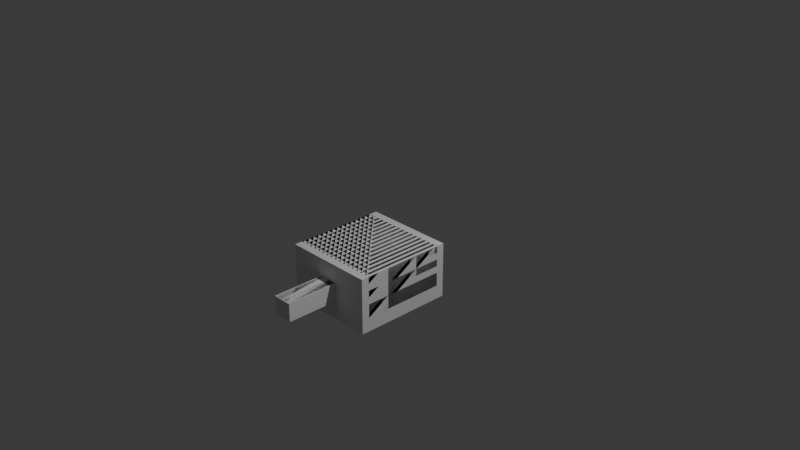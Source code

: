 # Source: personajeM.blend  (saved by Blender 5.1.30; exported with 4.5.12 LTS)
import bpy
from mathutils import Matrix  # noqa: F401  (used for matrix-valued properties, if any)

bpy.ops.wm.read_factory_settings(use_empty=True)
scene = bpy.context.scene
scene.name = 'Scene'

# ---- collections
col_collection = bpy.data.collections.new('Collection'); scene.collection.children.link(col_collection)

# ---- materials (node trees are filled in below, after node groups)
mat_material = bpy.data.materials.new('Material')
mat_material.alpha_threshold = 0.0
mat_material.use_backface_culling_lightprobe_volume = False
mat_material.roughness = 0.5
mat_material.line_color = (0.0, 0.0, 0.0, 1.0)
mat_material_001 = bpy.data.materials.new('Material.001')
mat_material_001.alpha_threshold = 0.0
mat_material_001.use_backface_culling_lightprobe_volume = False
mat_material_001.roughness = 0.5
mat_material_001.line_color = (0.0, 0.0, 0.0, 1.0)
mat_material_002 = bpy.data.materials.new('Material.002')
mat_material_002.alpha_threshold = 0.0
mat_material_002.use_backface_culling_lightprobe_volume = False
mat_material_002.roughness = 0.5
mat_material_002.line_color = (0.0, 0.0, 0.0, 1.0)
mat_material_003 = bpy.data.materials.new('Material.003')
mat_material_003.alpha_threshold = 0.0
mat_material_003.use_backface_culling_lightprobe_volume = False
mat_material_003.roughness = 0.5
mat_material_003.line_color = (0.0, 0.0, 0.0, 1.0)

# ---- material node trees
mat_material.use_nodes = True; mat_material.node_tree.nodes.clear()
_N = mat_material.node_tree.nodes; _L = mat_material.node_tree.links
n0 = _N.new('ShaderNodeOutputMaterial'); n0.name = 'Material Output'; n0.location = (200, 100)
n1 = _N.new('ShaderNodeBsdfPrincipled'); n1.name = 'Principled BSDF'; n1.location = (-200, 100)
_L.new(n1.outputs[0], n0.inputs[0])
n0.is_active_output = True
mat_material_001.use_nodes = True; mat_material_001.node_tree.nodes.clear()
_N = mat_material_001.node_tree.nodes; _L = mat_material_001.node_tree.links
n0 = _N.new('ShaderNodeOutputMaterial'); n0.name = 'Material Output'; n0.location = (200, 100)
n1 = _N.new('ShaderNodeBsdfPrincipled'); n1.name = 'Principled BSDF'; n1.location = (-200, 100)
_L.new(n1.outputs[0], n0.inputs[0])
n0.is_active_output = True
mat_material_002.use_nodes = True; mat_material_002.node_tree.nodes.clear()
_N = mat_material_002.node_tree.nodes; _L = mat_material_002.node_tree.links
n0 = _N.new('ShaderNodeOutputMaterial'); n0.name = 'Material Output'; n0.location = (200, 100)
n1 = _N.new('ShaderNodeBsdfPrincipled'); n1.name = 'Principled BSDF'; n1.location = (-200, 100)
_L.new(n1.outputs[0], n0.inputs[0])
n0.is_active_output = True
mat_material_003.use_nodes = True; mat_material_003.node_tree.nodes.clear()
_N = mat_material_003.node_tree.nodes; _L = mat_material_003.node_tree.links
n0 = _N.new('ShaderNodeOutputMaterial'); n0.name = 'Material Output'; n0.location = (200, 100)
n1 = _N.new('ShaderNodeBsdfPrincipled'); n1.name = 'Principled BSDF'; n1.location = (-200, 100)
_L.new(n1.outputs[0], n0.inputs[0])
n0.is_active_output = True

# ---- world
world_world = bpy.data.worlds.new('World'); scene.world = world_world
world_world.use_nodes = True; world_world.node_tree.nodes.clear()
_N = world_world.node_tree.nodes; _L = world_world.node_tree.links
n0 = _N.new('ShaderNodeOutputWorld'); n0.name = 'World Output'; n0.location = (200, 100)
n1 = _N.new('ShaderNodeBackground'); n1.name = 'Background'; n1.location = (-200, 100)
n1.inputs[0].default_value = (0.05088, 0.05088, 0.05088, 1.0)
_L.new(n1.outputs[0], n0.inputs[0])
n0.is_active_output = True
world_world.color = (0.05088, 0.05088, 0.05088)
world_world.sun_shadow_jitter_overblur = 0.0

# ---- cameras
cam_camera = bpy.data.cameras.new('Camera')
cam_camera.clip_end = 100.0
cam_camera.ortho_scale = 7.314

# ---- lights
light_light = bpy.data.lights.new('Light', 'POINT')
light_light.energy = 1000.0
light_light.shadow_soft_size = 0.1

# ---- meshes
me_cube = bpy.data.meshes.new('Cube')
me_cube.from_pydata([(1.0, 1.0, 1.0), (1.0, 1.0, -1.0), (1.0, -1.0, 1.0), (1.0, -1.0, -1.0), (-1.0, 1.0, 1.0), (-1.0, 1.0, -1.0), (-1.0, -1.0, 1.0), (-1.0, -1.0, -1.0)], [], [(0, 4, 6, 2), (3, 2, 6, 7), (7, 6, 4, 5), (5, 1, 3, 7), (1, 0, 2, 3), (5, 4, 0, 1)])
_uv = me_cube.uv_layers.new(name='UVMap')
_uv.uv.foreach_set('vector', [0.625, 0.5, 0.875, 0.5, 0.875, 0.75, 0.625, 0.75, 0.375, 0.75, 0.625, 0.75, 0.625, 1.0, 0.375, 1.0, 0.375, 0.0, 0.625, 0.0, 0.625, 0.25, 0.375, 0.25, 0.125, 0.5, 0.375, 0.5, 0.375, 0.75, 0.125, 0.75, 0.375, 0.5, 0.625, 0.5, 0.625, 0.75, 0.375, 0.75, 0.375, 0.25, 0.625, 0.25, 0.625, 0.5, 0.375, 0.5])
me_cube.materials.append(mat_material)
me_cube.use_mirror_vertex_groups = False
me_cube.update()
me_cube_001 = bpy.data.meshes.new('Cube.001')
me_cube_001.from_pydata([(1.0, 1.0, 1.0), (1.0, 1.0, -1.0), (1.0, -1.0, 1.0), (1.0, -1.0, -1.0), (-1.0, 1.0, 1.0), (-1.0, 1.0, -1.0), (-1.0, -1.0, 1.0), (-1.0, -1.0, -1.0)], [], [(0, 4, 6, 2), (3, 2, 6, 7), (7, 6, 4, 5), (5, 1, 3, 7), (1, 0, 2, 3), (5, 4, 0, 1)])
_uv = me_cube_001.uv_layers.new(name='UVMap')
_uv.uv.foreach_set('vector', [0.625, 0.5, 0.875, 0.5, 0.875, 0.75, 0.625, 0.75, 0.375, 0.75, 0.625, 0.75, 0.625, 1.0, 0.375, 1.0, 0.375, 0.0, 0.625, 0.0, 0.625, 0.25, 0.375, 0.25, 0.125, 0.5, 0.375, 0.5, 0.375, 0.75, 0.125, 0.75, 0.375, 0.5, 0.625, 0.5, 0.625, 0.75, 0.375, 0.75, 0.375, 0.25, 0.625, 0.25, 0.625, 0.5, 0.375, 0.5])
me_cube_001.materials.append(mat_material_001)
me_cube_001.use_mirror_vertex_groups = False
me_cube_001.update()
me_cube_002 = bpy.data.meshes.new('Cube.002')
me_cube_002.from_pydata([(1.0, 1.0, 1.0), (1.0, 1.0, -1.0), (1.0, -1.0, 1.0), (1.0, -1.0, -1.0), (-1.0, 1.0, 1.0), (-1.0, 1.0, -1.0), (-1.0, -1.0, 1.0), (-1.0, -1.0, -1.0)], [], [(0, 4, 6, 2), (3, 2, 6, 7), (7, 6, 4, 5), (5, 1, 3, 7), (1, 0, 2, 3), (5, 4, 0, 1)])
_uv = me_cube_002.uv_layers.new(name='UVMap')
_uv.uv.foreach_set('vector', [0.625, 0.5, 0.875, 0.5, 0.875, 0.75, 0.625, 0.75, 0.375, 0.75, 0.625, 0.75, 0.625, 1.0, 0.375, 1.0, 0.375, 0.0, 0.625, 0.0, 0.625, 0.25, 0.375, 0.25, 0.125, 0.5, 0.375, 0.5, 0.375, 0.75, 0.125, 0.75, 0.375, 0.5, 0.625, 0.5, 0.625, 0.75, 0.375, 0.75, 0.375, 0.25, 0.625, 0.25, 0.625, 0.5, 0.375, 0.5])
me_cube_002.materials.append(mat_material_002)
me_cube_002.use_mirror_vertex_groups = False
me_cube_002.update()
me_cube_003 = bpy.data.meshes.new('Cube.003')
me_cube_003.from_pydata([(1.0, 1.0, 1.0), (1.0, 1.0, -1.0), (1.0, -1.0, 1.0), (1.0, -1.0, -1.0), (-1.0, 1.0, 1.0), (-1.0, 1.0, -1.0), (-1.0, -1.0, 1.0), (-1.0, -1.0, -1.0)], [], [(0, 4, 6, 2), (3, 2, 6, 7), (7, 6, 4, 5), (5, 1, 3, 7), (1, 0, 2, 3), (5, 4, 0, 1)])
_uv = me_cube_003.uv_layers.new(name='UVMap')
_uv.uv.foreach_set('vector', [0.625, 0.5, 0.875, 0.5, 0.875, 0.75, 0.625, 0.75, 0.375, 0.75, 0.625, 0.75, 0.625, 1.0, 0.375, 1.0, 0.375, 0.0, 0.625, 0.0, 0.625, 0.25, 0.375, 0.25, 0.125, 0.5, 0.375, 0.5, 0.375, 0.75, 0.125, 0.75, 0.375, 0.5, 0.625, 0.5, 0.625, 0.75, 0.375, 0.75, 0.375, 0.25, 0.625, 0.25, 0.625, 0.5, 0.375, 0.5])
me_cube_003.materials.append(mat_material_003)
me_cube_003.use_mirror_vertex_groups = False
me_cube_003.update()
me_cube_004 = bpy.data.meshes.new('Cube.004')
me_cube_004.from_pydata([(-1.0, -1.0, -1.0), (-1.0, -1.0, 1.0), (-1.0, 1.0, -1.0), (-1.0, 1.0, 1.0), (1.0, -1.0, -1.0), (1.0, -1.0, 1.0), (1.0, 1.0, -1.0), (1.0, 1.0, 1.0)], [], [(0, 1, 3, 2), (2, 3, 7, 6), (6, 7, 5, 4), (4, 5, 1, 0), (2, 6, 4, 0), (7, 3, 1, 5)])
_uv = me_cube_004.uv_layers.new(name='UVMap')
_uv.uv.foreach_set('vector', [0.375, 0.0, 0.625, 0.0, 0.625, 0.25, 0.375, 0.25, 0.375, 0.25, 0.625, 0.25, 0.625, 0.5, 0.375, 0.5, 0.375, 0.5, 0.625, 0.5, 0.625, 0.75, 0.375, 0.75, 0.375, 0.75, 0.625, 0.75, 0.625, 1.0, 0.375, 1.0, 0.125, 0.5, 0.375, 0.5, 0.375, 0.75, 0.125, 0.75, 0.625, 0.5, 0.875, 0.5, 0.875, 0.75, 0.625, 0.75])
me_cube_004.update()
me_cube_005 = bpy.data.meshes.new('Cube.005')
me_cube_005.from_pydata([(-1.0, -1.0, -1.0), (-1.0, -1.0, 1.0), (-1.0, 1.0, -1.0), (-1.0, 1.0, 1.0), (1.0, -1.0, -1.0), (1.0, -1.0, 1.0), (1.0, 1.0, -1.0), (1.0, 1.0, 1.0)], [], [(0, 1, 3, 2), (2, 3, 7, 6), (6, 7, 5, 4), (4, 5, 1, 0), (2, 6, 4, 0), (7, 3, 1, 5)])
_uv = me_cube_005.uv_layers.new(name='UVMap')
_uv.uv.foreach_set('vector', [0.375, 0.0, 0.625, 0.0, 0.625, 0.25, 0.375, 0.25, 0.375, 0.25, 0.625, 0.25, 0.625, 0.5, 0.375, 0.5, 0.375, 0.5, 0.625, 0.5, 0.625, 0.75, 0.375, 0.75, 0.375, 0.75, 0.625, 0.75, 0.625, 1.0, 0.375, 1.0, 0.125, 0.5, 0.375, 0.5, 0.375, 0.75, 0.125, 0.75, 0.625, 0.5, 0.875, 0.5, 0.875, 0.75, 0.625, 0.75])
me_cube_005.update()
arm_armature = bpy.data.armatures.new('Armature')  # bones are not reproduced

# ---- objects
ob_cube = bpy.data.objects.new('Cube', me_cube)
ob_light = bpy.data.objects.new('Light', light_light)
ob_camera = bpy.data.objects.new('Camera', cam_camera)
ob_cube_001 = bpy.data.objects.new('Cube.001', me_cube_001)
ob_cube_002 = bpy.data.objects.new('Cube.002', me_cube_002)
ob_cube_003 = bpy.data.objects.new('Cube.003', me_cube_003)
ob_armature = bpy.data.objects.new('Armature', arm_armature)
ob_cube_004 = bpy.data.objects.new('Cube.004', me_cube_004)
ob_cube_005 = bpy.data.objects.new('Cube.005', me_cube_005)

# ---- transforms, parenting, visibility, modifiers, constraints
ob_cube.parent = ob_armature
ob_cube.matrix_parent_inverse = Matrix(((1.0, 2.384e-07, 0.0, -0.0), (-2.842e-14, 1.192e-07, 1.0, -0.4517), (2.384e-07, -1.0, 0.0, -0.0), (-0.0, 0.0, -0.0, 1.0)))
ob_cube.location = (0.0, 0.0, 0.0)
ob_cube.scale = (0.5, 0.3, 0.5)
ob_cube.lock_rotations_4d = False
ob_cube.empty_display_type = 'ARROWS'
ob_cube.lineart.crease_threshold = 0.0
ob_light.location = (4.076, 1.005, 5.904)
ob_light.rotation_euler = (0.6503, 0.05522, 1.866)
ob_light.lock_rotations_4d = False
ob_light.empty_display_type = 'ARROWS'
ob_light.color = (0.0, 0.0, 0.0, 0.0)
ob_light.lineart.crease_threshold = 0.0
ob_camera.location = (7.359, -6.926, 4.958)
ob_camera.rotation_euler = (1.109, 0.0, 0.8149)
ob_camera.lock_rotations_4d = False
ob_camera.empty_display_type = 'ARROWS'
ob_camera.color = (0.0, 0.0, 0.0, 0.0)
ob_camera.display_type = 'WIRE'
ob_camera.lineart.crease_threshold = 0.0
ob_cube_001.parent = ob_armature
ob_cube_001.matrix_parent_inverse = Matrix(((1.0, 2.384e-07, 0.0, -0.0), (-2.842e-14, 1.192e-07, 1.0, -1.263), (2.384e-07, -1.0, 0.0, -0.0), (-0.0, -0.0, -0.0, 1.0)))
ob_cube_001.location = (0.0, 0.0, 0.8975)
ob_cube_001.scale = (0.5, 0.3, 0.5)
ob_cube_001.lock_rotations_4d = False
ob_cube_001.empty_display_type = 'ARROWS'
ob_cube_001.lineart.crease_threshold = 0.0
ob_cube_002.parent = ob_armature
ob_cube_002.matrix_parent_inverse = Matrix(((1.0, 2.384e-07, 0.0, -0.0), (-2.842e-14, 1.192e-07, 1.0, -1.587), (2.384e-07, -1.0, 0.0, -0.0), (-0.0, -0.0, -0.0, 1.0)))
ob_cube_002.location = (0.0, 0.0, 1.455)
ob_cube_002.scale = (0.1, 0.1, 0.15)
ob_cube_002.lock_rotations_4d = False
ob_cube_002.empty_display_type = 'ARROWS'
ob_cube_002.lineart.crease_threshold = 0.0
ob_cube_003.parent = ob_armature
ob_cube_003.matrix_parent_inverse = Matrix(((1.0, 2.384e-07, 0.0, -0.0), (-2.842e-14, 1.192e-07, 1.0, -1.974), (2.384e-07, -1.0, 0.0, -0.0), (-0.0, -0.0, -0.0, 1.0)))
ob_cube_003.location = (0.0, 0.0, 1.747)
ob_cube_003.scale = (0.25, 0.25, 0.25)
ob_cube_003.lock_rotations_4d = False
ob_cube_003.empty_display_type = 'ARROWS'
ob_cube_003.lineart.crease_threshold = 0.0
ob_armature.location = (0.0, 0.0, -0.4411)
ob_cube_004.parent = ob_armature
ob_cube_004.matrix_parent_inverse = Matrix(((0.0004389, 9.657e-08, -1.0, 1.1), (1.0, -6.658e-12, 0.000439, -1.93), (3.573e-11, -1.0, -2.158e-07, 2.592e-07), (-0.0, 0.0, -0.0, 1.0)))
ob_cube_004.location = (1.209, 0.0, 1.106)
ob_cube_004.rotation_euler = (0.0, 1.571, 0.0)
ob_cube_004.scale = (0.1, 0.1, 0.8)
ob_cube_005.parent = ob_armature
ob_cube_005.matrix_parent_inverse = Matrix(((-0.001765, 6.054e-09, 1.0, -1.103), (-1.0, 2.673e-11, -0.001765, -1.918), (-3.743e-11, -1.0, -1.132e-07, 1.463e-07), (0.0, -0.0, -0.0, 1.0)))
ob_cube_005.location = (-1.204, 0.0, 1.106)
ob_cube_005.rotation_euler = (0.0, 1.571, 0.0)
ob_cube_005.scale = (0.1, 0.1, 0.8)

# ---- collection membership
col_collection.objects.link(ob_cube)
col_collection.objects.link(ob_light)
col_collection.objects.link(ob_camera)
col_collection.objects.link(ob_cube_001)
col_collection.objects.link(ob_cube_002)
col_collection.objects.link(ob_cube_003)
col_collection.objects.link(ob_armature)
col_collection.objects.link(ob_cube_004)
col_collection.objects.link(ob_cube_005)

# ---- scene / render settings (as saved in the file)
scene.camera = ob_camera
scene.frame_start = 0; scene.frame_end = 24; scene.frame_set(1)
scene.render.engine = 'BLENDER_EEVEE_NEXT'
scene.render.bake_bias = 0.0
scene.render.bake_samples = 0
scene.cycles.sampling_pattern = 'TABULATED_SOBOL'
scene.eevee.use_volume_custom_range = False
bpy.context.view_layer.update()
